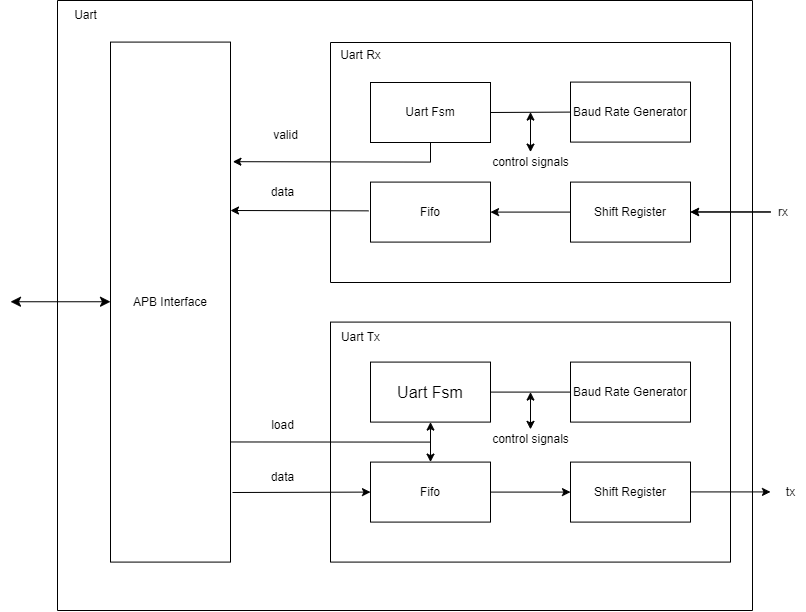

The diagram above was exported from draw.io. Its source (the exported page's mxGraphModel, read from the mxfile embedded in the PNG):
<mxGraphModel dx="478" dy="-342" grid="1" gridSize="10" guides="1" tooltips="1" connect="1" arrows="1" fold="1" page="1" pageScale="1" pageWidth="850" pageHeight="1100" math="0" shadow="0">
  <root>
    <mxCell id="0" />
    <mxCell id="1" parent="0" />
    <mxCell id="4vzgocwCrWUSAs9nG1DH-1" value="" style="endArrow=none;html=1;rounded=0;" edge="1" parent="1">
      <mxGeometry width="50" height="50" relative="1" as="geometry">
        <mxPoint x="1198" y="1962" as="sourcePoint" />
        <mxPoint x="1198" y="1722" as="targetPoint" />
      </mxGeometry>
    </mxCell>
    <mxCell id="4vzgocwCrWUSAs9nG1DH-2" value="" style="endArrow=none;html=1;rounded=0;" edge="1" parent="1">
      <mxGeometry width="50" height="50" relative="1" as="geometry">
        <mxPoint x="1198" y="1722" as="sourcePoint" />
        <mxPoint x="1598" y="1722" as="targetPoint" />
      </mxGeometry>
    </mxCell>
    <mxCell id="4vzgocwCrWUSAs9nG1DH-3" value="" style="endArrow=none;html=1;rounded=0;" edge="1" parent="1">
      <mxGeometry width="50" height="50" relative="1" as="geometry">
        <mxPoint x="1198" y="1962" as="sourcePoint" />
        <mxPoint x="1598" y="1962" as="targetPoint" />
      </mxGeometry>
    </mxCell>
    <mxCell id="4vzgocwCrWUSAs9nG1DH-4" value="" style="endArrow=none;html=1;rounded=0;" edge="1" parent="1">
      <mxGeometry width="50" height="50" relative="1" as="geometry">
        <mxPoint x="1598" y="1962" as="sourcePoint" />
        <mxPoint x="1598" y="1722" as="targetPoint" />
      </mxGeometry>
    </mxCell>
    <mxCell id="4vzgocwCrWUSAs9nG1DH-5" value="Uart Rx" style="text;html=1;align=center;verticalAlign=middle;resizable=0;points=[];autosize=1;strokeColor=none;fillColor=none;" vertex="1" parent="1">
      <mxGeometry x="1198" y="1720" width="60" height="30" as="geometry" />
    </mxCell>
    <mxCell id="4vzgocwCrWUSAs9nG1DH-6" value="Uart Fsm" style="whiteSpace=wrap;html=1;" vertex="1" parent="1">
      <mxGeometry x="1238" y="1762" width="120" height="60" as="geometry" />
    </mxCell>
    <mxCell id="4vzgocwCrWUSAs9nG1DH-7" value="Baud Rate Generator" style="whiteSpace=wrap;html=1;" vertex="1" parent="1">
      <mxGeometry x="1438" y="1761.59" width="120" height="60" as="geometry" />
    </mxCell>
    <mxCell id="4vzgocwCrWUSAs9nG1DH-8" value="Shift Register" style="rounded=0;whiteSpace=wrap;html=1;" vertex="1" parent="1">
      <mxGeometry x="1438" y="1861.59" width="120" height="60" as="geometry" />
    </mxCell>
    <mxCell id="4vzgocwCrWUSAs9nG1DH-9" value="rx" style="text;html=1;align=center;verticalAlign=middle;whiteSpace=wrap;rounded=0;" vertex="1" parent="1">
      <mxGeometry x="1638" y="1876.59" width="25.5" height="30" as="geometry" />
    </mxCell>
    <mxCell id="4vzgocwCrWUSAs9nG1DH-10" value="Fifo" style="whiteSpace=wrap;html=1;" vertex="1" parent="1">
      <mxGeometry x="1238" y="1861.59" width="120" height="60" as="geometry" />
    </mxCell>
    <mxCell id="4vzgocwCrWUSAs9nG1DH-11" value="data" style="text;html=1;align=center;verticalAlign=middle;resizable=0;points=[];autosize=1;strokeColor=none;fillColor=none;" vertex="1" parent="1">
      <mxGeometry x="1125" y="1856.59" width="50" height="30" as="geometry" />
    </mxCell>
    <mxCell id="4vzgocwCrWUSAs9nG1DH-12" value="" style="endArrow=none;html=1;rounded=0;entryX=1;entryY=0.5;entryDx=0;entryDy=0;exitX=0;exitY=0.5;exitDx=0;exitDy=0;" edge="1" parent="1" source="4vzgocwCrWUSAs9nG1DH-7" target="4vzgocwCrWUSAs9nG1DH-6">
      <mxGeometry width="50" height="50" relative="1" as="geometry">
        <mxPoint x="1708" y="1961.59" as="sourcePoint" />
        <mxPoint x="1758" y="1911.59" as="targetPoint" />
      </mxGeometry>
    </mxCell>
    <mxCell id="4vzgocwCrWUSAs9nG1DH-13" value="control signals" style="text;html=1;align=center;verticalAlign=middle;resizable=0;points=[];autosize=1;strokeColor=none;fillColor=none;" vertex="1" parent="1">
      <mxGeometry x="1348" y="1826.59" width="100" height="30" as="geometry" />
    </mxCell>
    <mxCell id="4vzgocwCrWUSAs9nG1DH-14" value="" style="endArrow=none;html=1;rounded=0;exitX=0.5;exitY=1;exitDx=0;exitDy=0;" edge="1" parent="1" source="4vzgocwCrWUSAs9nG1DH-6">
      <mxGeometry width="50" height="50" relative="1" as="geometry">
        <mxPoint x="1488" y="1891.59" as="sourcePoint" />
        <mxPoint x="1298" y="1841.59" as="targetPoint" />
      </mxGeometry>
    </mxCell>
    <mxCell id="4vzgocwCrWUSAs9nG1DH-15" value="valid" style="text;html=1;align=center;verticalAlign=middle;resizable=0;points=[];autosize=1;strokeColor=none;fillColor=none;" vertex="1" parent="1">
      <mxGeometry x="1128" y="1800" width="50" height="30" as="geometry" />
    </mxCell>
    <mxCell id="4vzgocwCrWUSAs9nG1DH-16" value="" style="endArrow=classic;html=1;rounded=0;entryX=1;entryY=0.5;entryDx=0;entryDy=0;" edge="1" parent="1" target="4vzgocwCrWUSAs9nG1DH-8">
      <mxGeometry width="50" height="50" relative="1" as="geometry">
        <mxPoint x="1638" y="1891.59" as="sourcePoint" />
        <mxPoint x="1428" y="1771.59" as="targetPoint" />
      </mxGeometry>
    </mxCell>
    <mxCell id="4vzgocwCrWUSAs9nG1DH-17" value="" style="endArrow=classic;html=1;rounded=0;entryX=1;entryY=0.5;entryDx=0;entryDy=0;" edge="1" parent="1">
      <mxGeometry width="50" height="50" relative="1" as="geometry">
        <mxPoint x="1638" y="1891.35" as="sourcePoint" />
        <mxPoint x="1558" y="1891.35" as="targetPoint" />
      </mxGeometry>
    </mxCell>
    <mxCell id="4vzgocwCrWUSAs9nG1DH-18" value="" style="endArrow=classic;html=1;rounded=0;entryX=1;entryY=0.5;entryDx=0;entryDy=0;exitX=0;exitY=0.5;exitDx=0;exitDy=0;" edge="1" parent="1" source="4vzgocwCrWUSAs9nG1DH-8" target="4vzgocwCrWUSAs9nG1DH-10">
      <mxGeometry width="50" height="50" relative="1" as="geometry">
        <mxPoint x="1648" y="1901.35" as="sourcePoint" />
        <mxPoint x="1568" y="1901.35" as="targetPoint" />
      </mxGeometry>
    </mxCell>
    <mxCell id="4vzgocwCrWUSAs9nG1DH-19" value="" style="endArrow=classic;html=1;rounded=0;exitX=0;exitY=0.5;exitDx=0;exitDy=0;" edge="1" parent="1">
      <mxGeometry width="50" height="50" relative="1" as="geometry">
        <mxPoint x="1236" y="1890.35" as="sourcePoint" />
        <mxPoint x="1098" y="1890" as="targetPoint" />
      </mxGeometry>
    </mxCell>
    <mxCell id="4vzgocwCrWUSAs9nG1DH-20" value="" style="endArrow=classic;html=1;rounded=0;entryX=1.02;entryY=0.23;entryDx=0;entryDy=0;entryPerimeter=0;" edge="1" parent="1" target="4vzgocwCrWUSAs9nG1DH-42">
      <mxGeometry width="50" height="50" relative="1" as="geometry">
        <mxPoint x="1298" y="1841.59" as="sourcePoint" />
        <mxPoint x="1100" y="1840" as="targetPoint" />
      </mxGeometry>
    </mxCell>
    <mxCell id="4vzgocwCrWUSAs9nG1DH-21" value="" style="endArrow=classic;startArrow=classic;html=1;rounded=0;" edge="1" parent="1">
      <mxGeometry width="50" height="50" relative="1" as="geometry">
        <mxPoint x="1398" y="1791.59" as="sourcePoint" />
        <mxPoint x="1398" y="1831.59" as="targetPoint" />
      </mxGeometry>
    </mxCell>
    <mxCell id="4vzgocwCrWUSAs9nG1DH-22" value="" style="endArrow=none;html=1;rounded=0;" edge="1" parent="1">
      <mxGeometry width="50" height="50" relative="1" as="geometry">
        <mxPoint x="1198" y="2241.59" as="sourcePoint" />
        <mxPoint x="1198" y="2001.59" as="targetPoint" />
      </mxGeometry>
    </mxCell>
    <mxCell id="4vzgocwCrWUSAs9nG1DH-23" value="" style="endArrow=none;html=1;rounded=0;" edge="1" parent="1">
      <mxGeometry width="50" height="50" relative="1" as="geometry">
        <mxPoint x="1198" y="2001.59" as="sourcePoint" />
        <mxPoint x="1598" y="2001.59" as="targetPoint" />
      </mxGeometry>
    </mxCell>
    <mxCell id="4vzgocwCrWUSAs9nG1DH-24" value="" style="endArrow=none;html=1;rounded=0;" edge="1" parent="1">
      <mxGeometry width="50" height="50" relative="1" as="geometry">
        <mxPoint x="1198" y="2241.59" as="sourcePoint" />
        <mxPoint x="1598" y="2241.59" as="targetPoint" />
      </mxGeometry>
    </mxCell>
    <mxCell id="4vzgocwCrWUSAs9nG1DH-25" value="" style="endArrow=none;html=1;rounded=0;" edge="1" parent="1">
      <mxGeometry width="50" height="50" relative="1" as="geometry">
        <mxPoint x="1598" y="2241.59" as="sourcePoint" />
        <mxPoint x="1598" y="2001.59" as="targetPoint" />
      </mxGeometry>
    </mxCell>
    <mxCell id="4vzgocwCrWUSAs9nG1DH-26" value="Uart Tx" style="text;html=1;align=center;verticalAlign=middle;resizable=0;points=[];autosize=1;strokeColor=none;fillColor=none;" vertex="1" parent="1">
      <mxGeometry x="1198" y="2001.59" width="60" height="30" as="geometry" />
    </mxCell>
    <mxCell id="4vzgocwCrWUSAs9nG1DH-27" value="&lt;font style=&quot;font-size: 16px;&quot;&gt;Uart Fsm&lt;/font&gt;" style="whiteSpace=wrap;html=1;" vertex="1" parent="1">
      <mxGeometry x="1238" y="2041.59" width="120" height="60" as="geometry" />
    </mxCell>
    <mxCell id="4vzgocwCrWUSAs9nG1DH-28" value="Baud Rate Generator" style="whiteSpace=wrap;html=1;" vertex="1" parent="1">
      <mxGeometry x="1438" y="2041.59" width="120" height="60" as="geometry" />
    </mxCell>
    <mxCell id="4vzgocwCrWUSAs9nG1DH-29" value="Shift Register" style="rounded=0;whiteSpace=wrap;html=1;" vertex="1" parent="1">
      <mxGeometry x="1438" y="2141.59" width="120" height="60" as="geometry" />
    </mxCell>
    <mxCell id="4vzgocwCrWUSAs9nG1DH-30" value="Fifo" style="whiteSpace=wrap;html=1;" vertex="1" parent="1">
      <mxGeometry x="1238" y="2141.59" width="120" height="60" as="geometry" />
    </mxCell>
    <mxCell id="4vzgocwCrWUSAs9nG1DH-31" value="data" style="text;html=1;align=center;verticalAlign=middle;resizable=0;points=[];autosize=1;strokeColor=none;fillColor=none;" vertex="1" parent="1">
      <mxGeometry x="1125" y="2141.59" width="50" height="30" as="geometry" />
    </mxCell>
    <mxCell id="4vzgocwCrWUSAs9nG1DH-32" value="" style="endArrow=none;html=1;rounded=0;entryX=1;entryY=0.5;entryDx=0;entryDy=0;exitX=0;exitY=0.5;exitDx=0;exitDy=0;" edge="1" parent="1" source="4vzgocwCrWUSAs9nG1DH-28" target="4vzgocwCrWUSAs9nG1DH-27">
      <mxGeometry width="50" height="50" relative="1" as="geometry">
        <mxPoint x="1708" y="2238.8500000000004" as="sourcePoint" />
        <mxPoint x="1758" y="2188.8500000000004" as="targetPoint" />
      </mxGeometry>
    </mxCell>
    <mxCell id="4vzgocwCrWUSAs9nG1DH-33" value="control signals" style="text;html=1;align=center;verticalAlign=middle;resizable=0;points=[];autosize=1;strokeColor=none;fillColor=none;" vertex="1" parent="1">
      <mxGeometry x="1348" y="2103.8500000000004" width="100" height="30" as="geometry" />
    </mxCell>
    <mxCell id="4vzgocwCrWUSAs9nG1DH-34" value="load" style="text;html=1;align=center;verticalAlign=middle;resizable=0;points=[];autosize=1;strokeColor=none;fillColor=none;" vertex="1" parent="1">
      <mxGeometry x="1125" y="2090.0000000000005" width="50" height="30" as="geometry" />
    </mxCell>
    <mxCell id="4vzgocwCrWUSAs9nG1DH-35" value="" style="endArrow=classic;startArrow=classic;html=1;rounded=0;" edge="1" parent="1">
      <mxGeometry width="50" height="50" relative="1" as="geometry">
        <mxPoint x="1398" y="2071.59" as="sourcePoint" />
        <mxPoint x="1398" y="2108.8500000000004" as="targetPoint" />
      </mxGeometry>
    </mxCell>
    <mxCell id="4vzgocwCrWUSAs9nG1DH-36" value="" style="endArrow=classic;startArrow=classic;html=1;rounded=0;exitX=0.5;exitY=0;exitDx=0;exitDy=0;entryX=0.5;entryY=1;entryDx=0;entryDy=0;" edge="1" parent="1" source="4vzgocwCrWUSAs9nG1DH-30" target="4vzgocwCrWUSAs9nG1DH-27">
      <mxGeometry width="50" height="50" relative="1" as="geometry">
        <mxPoint x="1278" y="2121.59" as="sourcePoint" />
        <mxPoint x="1328" y="2071.59" as="targetPoint" />
      </mxGeometry>
    </mxCell>
    <mxCell id="4vzgocwCrWUSAs9nG1DH-37" value="" style="endArrow=none;html=1;rounded=0;exitX=0.999;exitY=0.769;exitDx=0;exitDy=0;exitPerimeter=0;" edge="1" parent="1" source="4vzgocwCrWUSAs9nG1DH-42">
      <mxGeometry width="50" height="50" relative="1" as="geometry">
        <mxPoint x="1158" y="2121.59" as="sourcePoint" />
        <mxPoint x="1298" y="2121.59" as="targetPoint" />
      </mxGeometry>
    </mxCell>
    <mxCell id="4vzgocwCrWUSAs9nG1DH-38" value="" style="endArrow=classic;html=1;rounded=0;entryX=0;entryY=0.5;entryDx=0;entryDy=0;" edge="1" parent="1" target="4vzgocwCrWUSAs9nG1DH-30">
      <mxGeometry width="50" height="50" relative="1" as="geometry">
        <mxPoint x="1100" y="2172" as="sourcePoint" />
        <mxPoint x="1368" y="2181.59" as="targetPoint" />
      </mxGeometry>
    </mxCell>
    <mxCell id="4vzgocwCrWUSAs9nG1DH-39" value="" style="endArrow=classic;html=1;rounded=0;entryX=0;entryY=0.5;entryDx=0;entryDy=0;exitX=1;exitY=0.5;exitDx=0;exitDy=0;" edge="1" parent="1" source="4vzgocwCrWUSAs9nG1DH-30" target="4vzgocwCrWUSAs9nG1DH-29">
      <mxGeometry width="50" height="50" relative="1" as="geometry">
        <mxPoint x="1168" y="2181.59" as="sourcePoint" />
        <mxPoint x="1248" y="2181.59" as="targetPoint" />
      </mxGeometry>
    </mxCell>
    <mxCell id="4vzgocwCrWUSAs9nG1DH-40" value="" style="endArrow=classic;html=1;rounded=0;entryX=0;entryY=0.5;entryDx=0;entryDy=0;exitX=1;exitY=0.5;exitDx=0;exitDy=0;" edge="1" parent="1">
      <mxGeometry width="50" height="50" relative="1" as="geometry">
        <mxPoint x="1558" y="2171.42" as="sourcePoint" />
        <mxPoint x="1638" y="2171.42" as="targetPoint" />
      </mxGeometry>
    </mxCell>
    <mxCell id="4vzgocwCrWUSAs9nG1DH-41" value="tx" style="text;html=1;align=center;verticalAlign=middle;resizable=0;points=[];autosize=1;strokeColor=none;fillColor=none;" vertex="1" parent="1">
      <mxGeometry x="1643" y="2156.59" width="30" height="30" as="geometry" />
    </mxCell>
    <mxCell id="4vzgocwCrWUSAs9nG1DH-42" value="APB Interface" style="rounded=0;whiteSpace=wrap;html=1;" vertex="1" parent="1">
      <mxGeometry x="978" y="1721.59" width="120" height="520" as="geometry" />
    </mxCell>
    <mxCell id="4vzgocwCrWUSAs9nG1DH-43" value="" style="edgeStyle=none;orthogonalLoop=1;jettySize=auto;html=1;endArrow=classic;startArrow=classic;endSize=8;startSize=8;rounded=0;" edge="1" parent="1">
      <mxGeometry width="100" relative="1" as="geometry">
        <mxPoint x="878" y="1981.2499999999998" as="sourcePoint" />
        <mxPoint x="978" y="1981.2499999999998" as="targetPoint" />
        <Array as="points" />
      </mxGeometry>
    </mxCell>
    <mxCell id="4vzgocwCrWUSAs9nG1DH-44" value="" style="endArrow=none;html=1;rounded=0;" edge="1" parent="1">
      <mxGeometry width="50" height="50" relative="1" as="geometry">
        <mxPoint x="925" y="1680" as="sourcePoint" />
        <mxPoint x="1620" y="1680" as="targetPoint" />
      </mxGeometry>
    </mxCell>
    <mxCell id="4vzgocwCrWUSAs9nG1DH-45" value="" style="endArrow=none;html=1;rounded=0;" edge="1" parent="1">
      <mxGeometry width="50" height="50" relative="1" as="geometry">
        <mxPoint x="925" y="2290" as="sourcePoint" />
        <mxPoint x="1620" y="2290" as="targetPoint" />
      </mxGeometry>
    </mxCell>
    <mxCell id="4vzgocwCrWUSAs9nG1DH-46" value="" style="endArrow=none;html=1;rounded=0;" edge="1" parent="1">
      <mxGeometry width="50" height="50" relative="1" as="geometry">
        <mxPoint x="1620" y="2290" as="sourcePoint" />
        <mxPoint x="1620" y="1680" as="targetPoint" />
      </mxGeometry>
    </mxCell>
    <mxCell id="4vzgocwCrWUSAs9nG1DH-47" value="" style="endArrow=none;html=1;rounded=0;" edge="1" parent="1">
      <mxGeometry width="50" height="50" relative="1" as="geometry">
        <mxPoint x="925" y="2290" as="sourcePoint" />
        <mxPoint x="925" y="1680" as="targetPoint" />
      </mxGeometry>
    </mxCell>
    <mxCell id="4vzgocwCrWUSAs9nG1DH-48" value="Uart" style="text;html=1;align=center;verticalAlign=middle;resizable=0;points=[];autosize=1;strokeColor=none;fillColor=none;" vertex="1" parent="1">
      <mxGeometry x="928" y="1680" width="50" height="30" as="geometry" />
    </mxCell>
  </root>
</mxGraphModel>